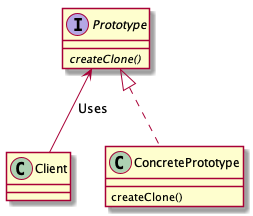

The diagram above was rendered by PlantUML. Its source (embedded in the PNG):
@startuml prototype

class Client

interface Prototype {
  {abstract} createClone()
}

class ConcretePrototype {
  createClone()
}

Prototype <-- Client : Uses
Prototype <|.. ConcretePrototype

@enduml